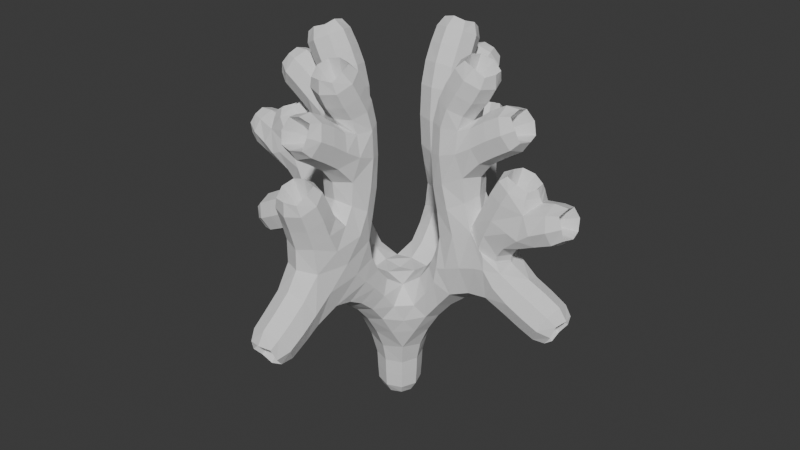 # Source: Coral_A.blend  (saved by Blender 4.5.90; exported with 4.5.12 LTS)
import bpy
from mathutils import Matrix  # noqa: F401  (used for matrix-valued properties, if any)

bpy.ops.wm.read_factory_settings(use_empty=True)
scene = bpy.context.scene
scene.name = 'Scene'

# ---- collections
col_collection = bpy.data.collections.new('Collection'); scene.collection.children.link(col_collection)

# ---- world
world_world = bpy.data.worlds.new('World'); scene.world = world_world
world_world.use_nodes = True; world_world.node_tree.nodes.clear()
_N = world_world.node_tree.nodes; _L = world_world.node_tree.links
n0 = _N.new('ShaderNodeOutputWorld'); n0.name = 'World Output'; n0.location = (200, 100)
n1 = _N.new('ShaderNodeBackground'); n1.name = 'Background'; n1.location = (-200, 100)
n1.inputs[0].default_value = (0.05088, 0.05088, 0.05088, 1.0)
_L.new(n1.outputs[0], n0.inputs[0])
n0.is_active_output = True
world_world.color = (0.05088, 0.05088, 0.05088)
world_world.sun_shadow_jitter_overblur = 0.0

# ---- meshes
me_cube_002 = bpy.data.meshes.new('Cube.002')
me_cube_002.from_pydata([(-0.125, -0.125, 0.08333), (-1.282, 0.0, 2.521), (0.0, -1.252, 2.504), (0.0, -0.7521, 3.504), (-0.7541, 0.0, 3.508), (0.0, -1.004, 3.252), (-1.008, 0.0, 3.254), (-1.508, 0.0, 1.746), (0.0, -1.523, 1.686), (-1.515, 0.0, 2.545), (-0.19, -0.8341, 3.322), (-0.1667, -0.5368, 3.339), (-0.1667, -0.9707, 3.604), (-0.1667, -0.6819, 3.744), (-0.6547, -0.19, 2.17), (-1.028, -0.2045, 2.351), (-0.5461, -0.1667, 2.684), (-0.9079, -0.19, 2.868), (-0.19, -0.6871, 2.18), (-0.19, -1.01, 2.463), (-0.1667, -0.5445, 2.684), (-0.19, -0.9022, 2.868), (-0.19, -1.404, 2.116), (-0.1667, -1.489, 2.578), (-0.1667, -1.193, 2.738), (-1.594, -0.2045, 2.712), (-1.212, -0.1667, 2.808), (-0.4784, -0.1687, 1.193), (-0.2227, -0.2227, 1.504), (-0.7885, -0.1891, 1.582), (-0.511, -0.1628, 1.792), (-0.1687, -0.4784, 1.193), (-0.1654, -0.7838, 1.517), (-0.1628, -0.5264, 1.784), (-0.1667, -0.1667, 0.3333), (-0.2151, -0.2151, 0.7415), (-0.8341, -0.19, 3.322), (-0.5368, -0.1667, 3.339), (-0.9707, -0.1667, 3.604), (-0.6819, -0.1667, 3.744), (-0.1667, -1.24, 3.17), (-0.1667, -1.103, 3.468), (-1.24, -0.1667, 3.17), (-1.103, -0.1667, 3.468), (-1.215, -0.19, 1.71), (-1.368, -0.19, 2.027), (-1.59, -0.1667, 1.518), (-1.732, -0.1667, 1.816), (-0.19, -1.165, 1.676), (-0.1667, -1.58, 1.46), (-0.1667, -1.747, 1.757), (-0.8597, -0.25, 2.278), (-1.39, -0.19, 2.296), (-1.04, -0.1667, 2.452), (-1.712, -0.1667, 2.414), (-1.3, -0.1667, 2.125), (-0.9851, -0.1667, 2.292), (-0.6171, -0.2299, 1.679), (-0.8375, 0.0, 1.482), (-0.4743, 0.0, 1.836), (-0.5812, 0.0, 2.206), (-0.5832, -0.1687, 1.969), (-0.7578, -0.2375, 1.881), (-1.0, -0.1716, 1.672), (-1.214, 0.0, 1.594), (-1.006, 0.0, 2.462), (-0.8412, -0.239, 2.266), (-1.201, -0.239, 2.165), (-1.323, -0.2376, 1.875), (-1.104, -0.2407, 2.008), (-1.427, 0.0, 2.028), (-0.2376, -1.187, 2.284), (-0.2376, -1.288, 1.891), (0.0, -1.193, 1.565), (-0.2376, -0.9198, 1.927), (-0.2376, -0.8646, 2.317), (0.0, -0.5879, 2.207), (0.0, -0.832, 1.467), (-0.169, -0.9503, 1.614), (-0.2256, -0.6551, 1.651), (-0.1687, -0.6229, 1.956), (0.0, -0.4782, 1.834), (0.0, -0.2766, 0.7025), (-0.2766, 0.0, 0.7025), (-0.1918, 0.0, 1.556), (0.0, -0.1918, 1.556), (0.0, -0.5113, 1.146), (-0.186, -0.354, 0.9799), (-0.354, -0.186, 0.9799), (-0.5113, 0.0, 1.146), (-0.3836, -0.2417, 1.325), (0.0, -0.4893, 2.657), (-0.2417, -0.3836, 1.325), (-0.2334, -0.6984, 2.761), (-0.2376, -0.8481, 3.108), (-0.4873, 0.0, 3.349), (-0.2334, -0.6721, 3.316), (-0.1667, -0.5198, 3.013), (0.0, -0.4873, 3.349), (-1.359, 0.0, 2.094), (-1.142, -0.2292, 2.209), (-0.9261, 0.0, 2.324), (-0.52, -0.1667, 3.013), (-0.4896, 0.0, 2.657), (-0.7028, -0.2334, 2.761), (-1.721, 0.0, 2.367), (-1.313, -0.1692, 2.101), (-1.454, -0.2407, 2.497), (-1.556, -0.1692, 2.346), (-0.6721, -0.2334, 3.316), (-0.8486, -0.2376, 3.108), (-1.68, -0.2348, 2.541), (-1.43, 0.0, 2.233), (-0.983, 0.0, 2.478), (-1.197, -0.2334, 2.381), (-1.123, -0.1667, 2.626), (-1.367, -0.2348, 2.757), (-1.025, -0.1705, 2.315), (-1.156, 0.0, 2.828), (-0.1524, 0.0, 0.06507), (0.0, -0.1524, 0.06507), (0.0, -1.025, 3.578), (-0.1692, -0.8723, 3.462), (0.0, -0.8779, 3.376), (-0.2292, -0.8263, 3.674), (-0.1667, -0.5978, 3.572), (0.0, -0.6278, 3.77), (-0.1595, -1.053, 3.753), (-0.1595, -0.7684, 3.894), (-0.6025, -0.1692, 2.433), (-0.9217, -0.173, 2.61), (-0.9813, 0.0, 2.84), (-0.1692, -0.602, 2.435), (0.0, -0.9727, 2.84), (-0.1717, -0.9015, 2.621), (0.0, -1.005, 2.548), (-0.1692, -1.425, 2.376), (0.0, -1.488, 2.134), (0.0, -1.544, 2.548), (-0.1692, -1.123, 2.574), (0.0, -1.138, 2.768), (-0.2292, -1.341, 2.658), (-0.1595, -1.555, 2.75), (-0.1595, -1.27, 2.894), (-1.582, -0.1634, 2.838), (-1.665, 0.0, 2.783), (-1.289, -0.1595, 2.943), (-0.6238, -0.1664, 1.381), (-0.3943, -0.1615, 1.624), (-0.1638, -0.6241, 1.375), (-0.1615, -0.3963, 1.623), (0.0, -0.2292, 0.3333), (-0.1595, -0.1595, 0.1772), (-0.2292, 0.0, 0.3333), (-0.172, -0.172, 0.5067), (-0.8723, -0.1692, 3.462), (-1.025, 0.0, 3.578), (-0.8779, 0.0, 3.376), (-0.6278, 0.0, 3.77), (-0.5978, -0.1667, 3.572), (-0.8263, -0.2292, 3.674), (-1.053, -0.1595, 3.753), (-0.7684, -0.1595, 3.894), (0.0, -1.265, 3.115), (-0.1692, -1.071, 3.052), (-0.2292, -1.171, 3.319), (-0.1692, -0.9616, 3.365), (0.0, -1.077, 3.524), (-0.1595, -1.394, 3.267), (-0.1595, -1.253, 3.552), (-1.072, -0.1692, 3.052), (-1.265, 0.0, 3.115), (-1.077, 0.0, 3.524), (-0.9616, -0.1692, 3.365), (-1.171, -0.2292, 3.319), (-1.394, -0.1595, 3.267), (-1.253, -0.1595, 3.552), (-1.417, -0.1692, 1.602), (-1.564, 0.0, 1.462), (-1.758, 0.0, 1.871), (-1.548, -0.1692, 1.903), (-1.661, -0.2292, 1.667), (-1.751, -0.1595, 1.446), (-1.893, -0.1595, 1.731), (0.0, -1.549, 1.404), (-0.1692, -1.404, 1.565), (-0.2292, -1.664, 1.609), (-0.1692, -1.573, 1.896), (0.0, -1.779, 1.813), (-0.1595, -1.741, 1.37), (-0.1595, -1.904, 1.645), (-1.312, -0.1692, 2.184), (-0.9894, -0.1667, 2.337), (-1.879, -0.1595, 2.482), (-1.802, -0.1634, 2.76), (0.0, -0.235, 0.505), (-0.6502, -0.233, 1.848), (-0.2195, 0.0, 0.1754), (0.0, -0.2195, 0.1754), (-0.2222, -0.5127, 1.497), (0.0, -0.354, 1.67), (0.0, -0.6652, 1.33), (-1.214, -0.2455, 2.028), (-0.5088, -0.2229, 1.501), (-0.3535, 0.0, 1.67), (-0.6657, 0.0, 1.333), (-1.433, -0.2205, 2.89), (-1.236, 0.0, 2.965), (-1.639, 0.0, 2.825), (-0.2195, -1.413, 2.824), (0.0, -1.217, 2.923), (0.0, -1.609, 2.724), (-0.2304, -1.271, 2.473), (0.0, -1.072, 2.614), (0.0, -1.483, 2.345), (-0.231, -0.7524, 2.526), (0.0, -0.9531, 2.655), (0.0, -0.5439, 2.407), (-0.9755, 0.0, 2.644), (-0.7612, -0.2314, 2.519), (-0.5436, 0.0, 2.406), (0.0, -0.7159, 3.923), (-0.2195, -0.9114, 3.825), (0.0, -1.107, 3.728), (0.0, -0.5468, 3.593), (-0.2298, -0.7342, 3.515), (0.0, -0.9234, 3.446), (-1.564, -0.2342, 2.45), (-0.9735, 0.0, 2.359), (-1.168, -0.2308, 2.205), (0.0, -0.3778, 0.9276), (-1.367, 0.0, 2.066), (0.0, 0.0, 0.02675), (0.0, -0.4675, 3.003), (0.0, -0.5611, 2.015), (0.0, -1.007, 1.549), (0.0, 0.0, 1.528), (-0.4675, 0.0, 3.003), (-0.93, -0.2389, 1.948), (-0.2456, -1.062, 2.098), (-0.6661, -0.2374, 3.045), (-0.2374, -0.6656, 3.045), (-0.3778, 0.0, 0.9276), (-1.276, -0.2377, 2.566), (-1.067, 0.0, 2.648), (-0.23, -0.7871, 1.786), (-1.025, 0.0, 1.572), (-0.5516, 0.0, 2.018), (-1.557, 0.0, 2.302), (-0.2983, -0.2983, 1.135), (-0.235, 0.0, 0.505), (-0.9234, 0.0, 3.446), (-0.5468, 0.0, 3.593), (-0.7342, -0.2298, 3.515), (-1.107, 0.0, 3.728), (-0.7159, 0.0, 3.923), (-0.9114, -0.2195, 3.825), (0.0, -1.097, 2.997), (-0.2304, -1.013, 3.209), (0.0, -0.9463, 3.422), (0.0, -1.422, 3.214), (-0.2195, -1.325, 3.411), (0.0, -1.228, 3.607), (-1.098, 0.0, 2.997), (-0.9463, 0.0, 3.422), (-1.014, -0.2304, 3.209), (-1.422, 0.0, 3.214), (-1.228, 0.0, 3.607), (-1.325, -0.2195, 3.411), (-1.394, 0.0, 1.542), (-1.574, 0.0, 1.954), (-1.485, -0.2304, 1.755), (-1.726, 0.0, 1.391), (-1.921, 0.0, 1.784), (-1.824, -0.2195, 1.588), (0.0, -1.378, 1.501), (-0.2304, -1.487, 1.732), (0.0, -1.608, 1.954), (0.0, -1.712, 1.317), (-0.2195, -1.824, 1.506), (0.0, -1.937, 1.696), (-1.371, 0.0, 2.153), (-0.9297, 0.0, 2.365), (-1.15, -0.2298, 2.261), (-1.895, 0.0, 2.431), (-1.795, 0.0, 2.815), (-1.844, -0.2205, 2.62), (-1.611, 0.0, 2.902), (-1.58, -0.125, 2.903), (-1.357, -0.125, 2.998), (-1.339, 0.0, 3.021), (-1.475, -0.1524, 2.961), (-1.07, -0.125, 3.861), (-0.9675, -0.1524, 3.935), (-0.8465, -0.125, 3.973), (-0.8312, 0.0, 4.003), (-1.104, 0.0, 3.867), (-1.473, -0.125, 3.347), (-1.435, -0.1524, 3.467), (-1.361, -0.125, 3.57), (-1.367, 0.0, 3.604), (-1.503, 0.0, 3.331), (-1.861, -0.125, 1.43), (-1.935, -0.1524, 1.533), (-1.973, -0.125, 1.653), (-2.003, 0.0, 1.669), (-1.867, 0.0, 1.396), (-1.981, -0.125, 2.549), (-1.972, -0.1524, 2.671), (-1.921, -0.125, 2.775), (-1.936, 0.0, 2.81), (-2.009, 0.0, 2.531), (-0.125, -1.07, 3.861), (0.0, -1.104, 3.867), (-0.125, -0.8465, 3.973), (-0.1524, -0.9675, 3.935), (0.0, -0.8312, 4.003), (0.0, -1.331, 3.003), (-0.125, -1.347, 2.973), (-0.125, -1.57, 2.861), (0.0, -1.604, 2.867), (-0.1524, -1.467, 2.935), (0.0, -1.367, 3.604), (-0.125, -1.361, 3.57), (-0.1524, -1.435, 3.467), (-0.125, -1.473, 3.347), (0.0, -1.503, 3.331), (0.0, -2.013, 1.57), (-0.125, -1.981, 1.557), (-0.1524, -1.935, 1.439), (-0.125, -1.852, 1.343), (0.0, -1.857, 1.308), (0.125, -0.125, 0.08333), (1.282, 0.0, 2.521), (0.7541, 0.0, 3.508), (1.008, 0.0, 3.254), (1.508, 0.0, 1.746), (1.515, 0.0, 2.545), (0.19, -0.8341, 3.322), (0.1667, -0.5368, 3.339), (0.1667, -0.9707, 3.604), (0.1667, -0.6819, 3.744), (0.6547, -0.19, 2.17), (1.028, -0.2045, 2.351), (0.5461, -0.1667, 2.684), (0.9079, -0.19, 2.868), (0.19, -0.6871, 2.18), (0.19, -1.01, 2.463), (0.1667, -0.5445, 2.684), (0.19, -0.9022, 2.868), (0.19, -1.404, 2.116), (0.1667, -1.489, 2.578), (0.1667, -1.193, 2.738), (1.594, -0.2045, 2.712), (1.212, -0.1667, 2.808), (0.4784, -0.1687, 1.193), (0.2227, -0.2227, 1.504), (0.7885, -0.1891, 1.582), (0.511, -0.1628, 1.792), (0.1687, -0.4784, 1.193), (0.1654, -0.7838, 1.517), (0.1628, -0.5264, 1.784), (0.1667, -0.1667, 0.3333), (0.2151, -0.2151, 0.7415), (0.8341, -0.19, 3.322), (0.5368, -0.1667, 3.339), (0.9707, -0.1667, 3.604), (0.6819, -0.1667, 3.744), (0.1667, -1.24, 3.17), (0.1667, -1.103, 3.468), (1.24, -0.1667, 3.17), (1.103, -0.1667, 3.468), (1.215, -0.19, 1.71), (1.368, -0.19, 2.027), (1.59, -0.1667, 1.518), (1.732, -0.1667, 1.816), (0.19, -1.165, 1.676), (0.1667, -1.58, 1.46), (0.1667, -1.747, 1.757), (0.8597, -0.25, 2.278), (1.39, -0.19, 2.296), (1.04, -0.1667, 2.452), (1.712, -0.1667, 2.414), (1.3, -0.1667, 2.125), (0.9851, -0.1667, 2.292), (0.6171, -0.2299, 1.679), (0.8375, 0.0, 1.482), (0.4743, 0.0, 1.836), (0.5812, 0.0, 2.206), (0.5832, -0.1687, 1.969), (0.7578, -0.2375, 1.881), (1.0, -0.1716, 1.672), (1.214, 0.0, 1.594), (1.006, 0.0, 2.462), (0.8412, -0.239, 2.266), (1.201, -0.239, 2.165), (1.323, -0.2376, 1.875), (1.104, -0.2407, 2.008), (1.427, 0.0, 2.028), (0.2376, -1.187, 2.284), (0.2376, -1.288, 1.891), (0.2376, -0.9198, 1.927), (0.2376, -0.8646, 2.317), (0.169, -0.9503, 1.614), (0.2256, -0.6551, 1.651), (0.1687, -0.6229, 1.956), (0.2766, 0.0, 0.7025), (0.1918, 0.0, 1.556), (0.186, -0.354, 0.9799), (0.354, -0.186, 0.9799), (0.5113, 0.0, 1.146), (0.3836, -0.2417, 1.325), (0.2417, -0.3836, 1.325), (0.2334, -0.6984, 2.761), (0.2376, -0.8481, 3.108), (0.4873, 0.0, 3.349), (0.2334, -0.6721, 3.316), (0.1667, -0.5198, 3.013), (1.359, 0.0, 2.094), (1.142, -0.2292, 2.209), (0.9261, 0.0, 2.324), (0.52, -0.1667, 3.013), (0.4896, 0.0, 2.657), (0.7028, -0.2334, 2.761), (1.721, 0.0, 2.367), (1.313, -0.1692, 2.101), (1.454, -0.2407, 2.497), (1.556, -0.1692, 2.346), (0.6721, -0.2334, 3.316), (0.8486, -0.2376, 3.108), (1.68, -0.2348, 2.541), (1.43, 0.0, 2.233), (0.983, 0.0, 2.478), (1.197, -0.2334, 2.381), (1.123, -0.1667, 2.626), (1.367, -0.2348, 2.757), (1.025, -0.1705, 2.315), (1.156, 0.0, 2.828), (0.1524, 0.0, 0.06507), (0.1692, -0.8723, 3.462), (0.2292, -0.8263, 3.674), (0.1667, -0.5978, 3.572), (0.1595, -1.053, 3.753), (0.1595, -0.7684, 3.894), (0.6025, -0.1692, 2.433), (0.9217, -0.173, 2.61), (0.9813, 0.0, 2.84), (0.1692, -0.602, 2.435), (0.1717, -0.9015, 2.621), (0.1692, -1.425, 2.376), (0.1692, -1.123, 2.574), (0.2292, -1.341, 2.658), (0.1595, -1.555, 2.75), (0.1595, -1.27, 2.894), (1.582, -0.1634, 2.838), (1.665, 0.0, 2.783), (1.289, -0.1595, 2.943), (0.6238, -0.1664, 1.381), (0.3943, -0.1615, 1.624), (0.1638, -0.6241, 1.375), (0.1615, -0.3963, 1.623), (0.1595, -0.1595, 0.1772), (0.2292, 0.0, 0.3333), (0.172, -0.172, 0.5067), (0.8723, -0.1692, 3.462), (1.025, 0.0, 3.578), (0.8779, 0.0, 3.376), (0.6278, 0.0, 3.77), (0.5978, -0.1667, 3.572), (0.8263, -0.2292, 3.674), (1.053, -0.1595, 3.753), (0.7684, -0.1595, 3.894), (0.1692, -1.071, 3.052), (0.2292, -1.171, 3.319), (0.1692, -0.9616, 3.365), (0.1595, -1.394, 3.267), (0.1595, -1.253, 3.552), (1.072, -0.1692, 3.052), (1.265, 0.0, 3.115), (1.077, 0.0, 3.524), (0.9616, -0.1692, 3.365), (1.171, -0.2292, 3.319), (1.394, -0.1595, 3.267), (1.253, -0.1595, 3.552), (1.417, -0.1692, 1.602), (1.564, 0.0, 1.462), (1.758, 0.0, 1.871), (1.548, -0.1692, 1.903), (1.661, -0.2292, 1.667), (1.751, -0.1595, 1.446), (1.893, -0.1595, 1.731), (0.1692, -1.404, 1.565), (0.2292, -1.664, 1.609), (0.1692, -1.573, 1.896), (0.1595, -1.741, 1.37), (0.1595, -1.904, 1.645), (1.312, -0.1692, 2.184), (0.9894, -0.1667, 2.337), (1.879, -0.1595, 2.482), (1.802, -0.1634, 2.76), (0.6502, -0.233, 1.848), (0.2195, 0.0, 0.1754), (0.2222, -0.5127, 1.497), (1.214, -0.2455, 2.028), (0.5088, -0.2229, 1.501), (0.3535, 0.0, 1.67), (0.6657, 0.0, 1.333), (1.433, -0.2205, 2.89), (1.236, 0.0, 2.965), (1.639, 0.0, 2.825), (0.2195, -1.413, 2.824), (0.2304, -1.271, 2.473), (0.231, -0.7524, 2.526), (0.9755, 0.0, 2.644), (0.7612, -0.2314, 2.519), (0.5436, 0.0, 2.406), (0.2195, -0.9114, 3.825), (0.2298, -0.7342, 3.515), (1.564, -0.2342, 2.45), (0.9735, 0.0, 2.359), (1.168, -0.2308, 2.205), (1.367, 0.0, 2.066), (0.4675, 0.0, 3.003), (0.93, -0.2389, 1.948), (0.2456, -1.062, 2.098), (0.6661, -0.2374, 3.045), (0.2374, -0.6656, 3.045), (0.3778, 0.0, 0.9276), (1.276, -0.2377, 2.566), (1.067, 0.0, 2.648), (0.23, -0.7871, 1.786), (1.025, 0.0, 1.572), (0.5516, 0.0, 2.018), (1.557, 0.0, 2.302), (0.2983, -0.2983, 1.135), (0.235, 0.0, 0.505), (0.9234, 0.0, 3.446), (0.5468, 0.0, 3.593), (0.7342, -0.2298, 3.515), (1.107, 0.0, 3.728), (0.7159, 0.0, 3.923), (0.9114, -0.2195, 3.825), (0.2304, -1.013, 3.209), (0.2195, -1.325, 3.411), (1.098, 0.0, 2.997), (0.9463, 0.0, 3.422), (1.014, -0.2304, 3.209), (1.422, 0.0, 3.214), (1.228, 0.0, 3.607), (1.325, -0.2195, 3.411), (1.394, 0.0, 1.542), (1.574, 0.0, 1.954), (1.485, -0.2304, 1.755), (1.726, 0.0, 1.391), (1.921, 0.0, 1.784), (1.824, -0.2195, 1.588), (0.2304, -1.487, 1.732), (0.2195, -1.824, 1.506), (1.371, 0.0, 2.153), (0.9297, 0.0, 2.365), (1.15, -0.2298, 2.261), (1.895, 0.0, 2.431), (1.795, 0.0, 2.815), (1.844, -0.2205, 2.62), (1.611, 0.0, 2.902), (1.58, -0.125, 2.903), (1.357, -0.125, 2.998), (1.339, 0.0, 3.021), (1.475, -0.1524, 2.961), (1.07, -0.125, 3.861), (0.9675, -0.1524, 3.935), (0.8465, -0.125, 3.973), (0.8312, 0.0, 4.003), (1.104, 0.0, 3.867), (1.473, -0.125, 3.347), (1.435, -0.1524, 3.467), (1.361, -0.125, 3.57), (1.367, 0.0, 3.604), (1.503, 0.0, 3.331), (1.861, -0.125, 1.43), (1.935, -0.1524, 1.533), (1.973, -0.125, 1.653), (2.003, 0.0, 1.669), (1.867, 0.0, 1.396), (1.981, -0.125, 2.549), (1.972, -0.1524, 2.671), (1.921, -0.125, 2.775), (1.936, 0.0, 2.81), (2.009, 0.0, 2.531), (0.125, -1.07, 3.861), (0.125, -0.8465, 3.973), (0.1524, -0.9675, 3.935), (0.125, -1.347, 2.973), (0.125, -1.57, 2.861), (0.1524, -1.467, 2.935), (0.125, -1.361, 3.57), (0.1524, -1.435, 3.467), (0.125, -1.473, 3.347), (0.125, -1.981, 1.557), (0.1524, -1.935, 1.439), (0.125, -1.852, 1.343), (-0.125, 0.125, 0.08333), (0.0, 1.252, 2.504), (0.0, 0.7521, 3.504), (0.0, 1.004, 3.252), (0.0, 1.523, 1.686), (-0.19, 0.8341, 3.322), (-0.1667, 0.5368, 3.339), (-0.1667, 0.9707, 3.604), (-0.1667, 0.6819, 3.744), (-0.6547, 0.19, 2.17), (-1.028, 0.2045, 2.351), (-0.5461, 0.1667, 2.684), (-0.9079, 0.19, 2.868), (-0.19, 0.6871, 2.18), (-0.19, 1.01, 2.463), (-0.1667, 0.5445, 2.684), (-0.19, 0.9022, 2.868), (-0.19, 1.404, 2.116), (-0.1667, 1.489, 2.578), (-0.1667, 1.193, 2.738), (-1.594, 0.2045, 2.712), (-1.212, 0.1667, 2.808), (-0.4784, 0.1687, 1.193), (-0.2227, 0.2227, 1.504), (-0.7885, 0.1891, 1.582), (-0.511, 0.1628, 1.792), (-0.1687, 0.4784, 1.193), (-0.1654, 0.7838, 1.517), (-0.1628, 0.5264, 1.784), (-0.1667, 0.1667, 0.3333), (-0.2151, 0.2151, 0.7415), (-0.8341, 0.19, 3.322), (-0.5368, 0.1667, 3.339), (-0.9707, 0.1667, 3.604), (-0.6819, 0.1667, 3.744), (-0.1667, 1.24, 3.17), (-0.1667, 1.103, 3.468), (-1.24, 0.1667, 3.17), (-1.103, 0.1667, 3.468), (-1.215, 0.19, 1.71), (-1.368, 0.19, 2.027), (-1.59, 0.1667, 1.518), (-1.732, 0.1667, 1.816), (-0.19, 1.165, 1.676), (-0.1667, 1.58, 1.46), (-0.1667, 1.747, 1.757), (-0.8597, 0.25, 2.278), (-1.39, 0.19, 2.296), (-1.04, 0.1667, 2.452), (-1.712, 0.1667, 2.414), (-1.3, 0.1667, 2.125), (-0.9851, 0.1667, 2.292), (-0.6171, 0.2299, 1.679), (-0.5832, 0.1687, 1.969), (-0.7578, 0.2375, 1.881), (-1.0, 0.1716, 1.672), (-0.8412, 0.239, 2.266), (-1.201, 0.239, 2.165), (-1.323, 0.2376, 1.875), (-1.104, 0.2407, 2.008), (-0.2376, 1.187, 2.284), (-0.2376, 1.288, 1.891), (0.0, 1.193, 1.565), (-0.2376, 0.9198, 1.927), (-0.2376, 0.8646, 2.317), (0.0, 0.5879, 2.207), (0.0, 0.832, 1.467), (-0.169, 0.9503, 1.614), (-0.2256, 0.6551, 1.651), (-0.1687, 0.6229, 1.956), (0.0, 0.4782, 1.834), (0.0, 0.2766, 0.7025), (0.0, 0.1918, 1.556), (0.0, 0.5113, 1.146), (-0.186, 0.354, 0.9799), (-0.354, 0.186, 0.9799), (-0.3836, 0.2417, 1.325), (0.0, 0.4893, 2.657), (-0.2417, 0.3836, 1.325), (-0.2334, 0.6984, 2.761), (-0.2376, 0.8481, 3.108), (-0.2334, 0.6721, 3.316), (-0.1667, 0.5198, 3.013), (0.0, 0.4873, 3.349), (-1.142, 0.2292, 2.209), (-0.52, 0.1667, 3.013), (-0.7028, 0.2334, 2.761), (-1.313, 0.1692, 2.101), (-1.454, 0.2407, 2.497), (-1.556, 0.1692, 2.346), (-0.6721, 0.2334, 3.316), (-0.8486, 0.2376, 3.108), (-1.68, 0.2348, 2.541), (-1.197, 0.2334, 2.381), (-1.123, 0.1667, 2.626), (-1.367, 0.2348, 2.757), (-1.025, 0.1705, 2.315), (0.0, 0.1524, 0.06507), (0.0, 1.025, 3.578), (-0.1692, 0.8723, 3.462), (0.0, 0.8779, 3.376), (-0.2292, 0.8263, 3.674), (-0.1667, 0.5978, 3.572), (0.0, 0.6278, 3.77), (-0.1595, 1.053, 3.753), (-0.1595, 0.7684, 3.894), (-0.6025, 0.1692, 2.433), (-0.9217, 0.173, 2.61), (-0.1692, 0.602, 2.435), (0.0, 0.9727, 2.84), (-0.1717, 0.9015, 2.621), (0.0, 1.005, 2.548), (-0.1692, 1.425, 2.376), (0.0, 1.488, 2.134), (0.0, 1.544, 2.548), (-0.1692, 1.123, 2.574), (0.0, 1.138, 2.768), (-0.2292, 1.341, 2.658), (-0.1595, 1.555, 2.75), (-0.1595, 1.27, 2.894), (-1.582, 0.1634, 2.838), (-1.289, 0.1595, 2.943), (-0.6238, 0.1664, 1.381), (-0.3943, 0.1615, 1.624), (-0.1638, 0.6241, 1.375), (-0.1615, 0.3963, 1.623), (0.0, 0.2292, 0.3333), (-0.1595, 0.1595, 0.1772), (-0.172, 0.172, 0.5067), (-0.8723, 0.1692, 3.462), (-0.5978, 0.1667, 3.572), (-0.8263, 0.2292, 3.674), (-1.053, 0.1595, 3.753), (-0.7684, 0.1595, 3.894), (0.0, 1.265, 3.115), (-0.1692, 1.071, 3.052), (-0.2292, 1.171, 3.319), (-0.1692, 0.9616, 3.365), (0.0, 1.077, 3.524), (-0.1595, 1.394, 3.267), (-0.1595, 1.253, 3.552), (-1.072, 0.1692, 3.052), (-0.9616, 0.1692, 3.365), (-1.171, 0.2292, 3.319), (-1.394, 0.1595, 3.267), (-1.253, 0.1595, 3.552), (-1.417, 0.1692, 1.602), (-1.548, 0.1692, 1.903), (-1.661, 0.2292, 1.667), (-1.751, 0.1595, 1.446), (-1.893, 0.1595, 1.731), (0.0, 1.549, 1.404), (-0.1692, 1.404, 1.565), (-0.2292, 1.664, 1.609), (-0.1692, 1.573, 1.896), (0.0, 1.779, 1.813), (-0.1595, 1.741, 1.37), (-0.1595, 1.904, 1.645), (-1.312, 0.1692, 2.184), (-0.9894, 0.1667, 2.337), (-1.879, 0.1595, 2.482), (-1.802, 0.1634, 2.76), (0.0, 0.235, 0.505), (-0.6502, 0.233, 1.848), (0.0, 0.2195, 0.1754), (-0.2222, 0.5127, 1.497), (0.0, 0.354, 1.67), (0.0, 0.6652, 1.33), (-1.214, 0.2455, 2.028), (-0.5088, 0.2229, 1.501), (-1.433, 0.2205, 2.89), (-0.2195, 1.413, 2.824), (0.0, 1.217, 2.923), (0.0, 1.609, 2.724), (-0.2304, 1.271, 2.473), (0.0, 1.072, 2.614), (0.0, 1.483, 2.345), (-0.231, 0.7524, 2.526), (0.0, 0.9531, 2.655), (0.0, 0.5439, 2.407), (-0.7612, 0.2314, 2.519), (0.0, 0.7159, 3.923), (-0.2195, 0.9114, 3.825), (0.0, 1.107, 3.728), (0.0, 0.5468, 3.593), (-0.2298, 0.7342, 3.515), (0.0, 0.9234, 3.446), (-1.564, 0.2342, 2.45), (-1.168, 0.2308, 2.205), (0.0, 0.3778, 0.9276), (0.0, 0.4675, 3.003), (0.0, 0.5611, 2.015), (0.0, 1.007, 1.549), (-0.93, 0.2389, 1.948), (-0.2456, 1.062, 2.098), (-0.6661, 0.2374, 3.045), (-0.2374, 0.6656, 3.045), (-1.276, 0.2377, 2.566), (-0.23, 0.7871, 1.786), (-0.2983, 0.2983, 1.135), (-0.7342, 0.2298, 3.515), (-0.9114, 0.2195, 3.825), (0.0, 1.097, 2.997), (-0.2304, 1.013, 3.209), (0.0, 0.9463, 3.422), (0.0, 1.422, 3.214), (-0.2195, 1.325, 3.411), (0.0, 1.228, 3.607), (-1.014, 0.2304, 3.209), (-1.325, 0.2195, 3.411), (-1.485, 0.2304, 1.755), (-1.824, 0.2195, 1.588), (0.0, 1.378, 1.501), (-0.2304, 1.487, 1.732), (0.0, 1.608, 1.954), (0.0, 1.712, 1.317), (-0.2195, 1.824, 1.506), (0.0, 1.937, 1.696), (-1.15, 0.2298, 2.261), (-1.844, 0.2205, 2.62), (-1.58, 0.125, 2.903), (-1.357, 0.125, 2.998), (-1.475, 0.1524, 2.961), (-1.07, 0.125, 3.861), (-0.9675, 0.1524, 3.935), (-0.8465, 0.125, 3.973), (-1.473, 0.125, 3.347), (-1.435, 0.1524, 3.467), (-1.361, 0.125, 3.57), (-1.861, 0.125, 1.43), (-1.935, 0.1524, 1.533), (-1.973, 0.125, 1.653), (-1.981, 0.125, 2.549), (-1.972, 0.1524, 2.671), (-1.921, 0.125, 2.775), (-0.125, 1.07, 3.861), (0.0, 1.104, 3.867), (-0.125, 0.8465, 3.973), (-0.1524, 0.9675, 3.935), (0.0, 0.8312, 4.003), (0.0, 1.331, 3.003), (-0.125, 1.347, 2.973), (-0.125, 1.57, 2.861), (0.0, 1.604, 2.867), (-0.1524, 1.467, 2.935), (0.0, 1.367, 3.604), (-0.125, 1.361, 3.57), (-0.1524, 1.435, 3.467), (-0.125, 1.473, 3.347), (0.0, 1.503, 3.331), (0.0, 2.013, 1.57), (-0.125, 1.981, 1.557), (-0.1524, 1.935, 1.439), (-0.125, 1.852, 1.343), (0.0, 1.857, 1.308), (0.125, 0.125, 0.08333), (0.19, 0.8341, 3.322), (0.1667, 0.5368, 3.339), (0.1667, 0.9707, 3.604), (0.1667, 0.6819, 3.744), (0.6547, 0.19, 2.17), (1.028, 0.2045, 2.351), (0.5461, 0.1667, 2.684), (0.9079, 0.19, 2.868), (0.19, 0.6871, 2.18), (0.19, 1.01, 2.463), (0.1667, 0.5445, 2.684), (0.19, 0.9022, 2.868), (0.19, 1.404, 2.116), (0.1667, 1.489, 2.578), (0.1667, 1.193, 2.738), (1.594, 0.2045, 2.712), (1.212, 0.1667, 2.808), (0.4784, 0.1687, 1.193), (0.2227, 0.2227, 1.504), (0.7885, 0.1891, 1.582), (0.511, 0.1628, 1.792), (0.1687, 0.4784, 1.193), (0.1654, 0.7838, 1.517), (0.1628, 0.5264, 1.784), (0.1667, 0.1667, 0.3333), (0.2151, 0.2151, 0.7415), (0.8341, 0.19, 3.322), (0.5368, 0.1667, 3.339), (0.9707, 0.1667, 3.604), (0.6819, 0.1667, 3.744), (0.1667, 1.24, 3.17), (0.1667, 1.103, 3.468), (1.24, 0.1667, 3.17), (1.103, 0.1667, 3.468), (1.215, 0.19, 1.71), (1.368, 0.19, 2.027), (1.59, 0.1667, 1.518), (1.732, 0.1667, 1.816), (0.19, 1.165, 1.676), (0.1667, 1.58, 1.46), (0.1667, 1.747, 1.757), (0.8597, 0.25, 2.278), (1.39, 0.19, 2.296), (1.04, 0.1667, 2.452), (1.712, 0.1667, 2.414), (1.3, 0.1667, 2.125), (0.9851, 0.1667, 2.292), (0.6171, 0.2299, 1.679), (0.5832, 0.1687, 1.969), (0.7578, 0.2375, 1.881), (1.0, 0.1716, 1.672), (0.8412, 0.239, 2.266), (1.201, 0.239, 2.165), (1.323, 0.2376, 1.875), (1.104, 0.2407, 2.008), (0.2376, 1.187, 2.284), (0.2376, 1.288, 1.891), (0.2376, 0.9198, 1.927), (0.2376, 0.8646, 2.317), (0.169, 0.9503, 1.614), (0.2256, 0.6551, 1.651), (0.1687, 0.6229, 1.956), (0.186, 0.354, 0.9799), (0.354, 0.186, 0.9799), (0.3836, 0.2417, 1.325), (0.2417, 0.3836, 1.325), (0.2334, 0.6984, 2.761), (0.2376, 0.8481, 3.108), (0.2334, 0.6721, 3.316), (0.1667, 0.5198, 3.013), (1.142, 0.2292, 2.209), (0.52, 0.1667, 3.013), (0.7028, 0.2334, 2.761), (1.313, 0.1692, 2.101), (1.454, 0.2407, 2.497), (1.556, 0.1692, 2.346), (0.6721, 0.2334, 3.316), (0.8486, 0.2376, 3.108), (1.68, 0.2348, 2.541), (1.197, 0.2334, 2.381), (1.123, 0.1667, 2.626), (1.367, 0.2348, 2.757), (1.025, 0.1705, 2.315), (0.1692, 0.8723, 3.462), (0.2292, 0.8263, 3.674), (0.1667, 0.5978, 3.572), (0.1595, 1.053, 3.753), (0.1595, 0.7684, 3.894), (0.6025, 0.1692, 2.433), (0.9217, 0.173, 2.61), (0.1692, 0.602, 2.435), (0.1717, 0.9015, 2.621), (0.1692, 1.425, 2.376), (0.1692, 1.123, 2.574), (0.2292, 1.341, 2.658), (0.1595, 1.555, 2.75), (0.1595, 1.27, 2.894), (1.582, 0.1634, 2.838), (1.289, 0.1595, 2.943), (0.6238, 0.1664, 1.381), (0.3943, 0.1615, 1.624), (0.1638, 0.6241, 1.375), (0.1615, 0.3963, 1.623), (0.1595, 0.1595, 0.1772), (0.172, 0.172, 0.5067), (0.8723, 0.1692, 3.462), (0.5978, 0.1667, 3.572), (0.8263, 0.2292, 3.674), (1.053, 0.1595, 3.753), (0.7684, 0.1595, 3.894), (0.1692, 1.071, 3.052), (0.2292, 1.171, 3.319), (0.1692, 0.9616, 3.365), (0.1595, 1.394, 3.267), (0.1595, 1.253, 3.552), (1.072, 0.1692, 3.052), (0.9616, 0.1692, 3.365), (1.171, 0.2292, 3.319), (1.394, 0.1595, 3.267), (1.253, 0.1595, 3.552), (1.417, 0.1692, 1.602), (1.548, 0.1692, 1.903), (1.661, 0.2292, 1.667), (1.751, 0.1595, 1.446), (1.893, 0.1595, 1.731), (0.1692, 1.404, 1.565), (0.2292, 1.664, 1.609), (0.1692, 1.573, 1.896), (0.1595, 1.741, 1.37), (0.1595, 1.904, 1.645), (1.312, 0.1692, 2.184), (0.9894, 0.1667, 2.337), (1.879, 0.1595, 2.482), (1.802, 0.1634, 2.76), (0.6502, 0.233, 1.848), (0.2222, 0.5127, 1.497), (1.214, 0.2455, 2.028), (0.5088, 0.2229, 1.501), (1.433, 0.2205, 2.89), (0.2195, 1.413, 2.824), (0.2304, 1.271, 2.473), (0.231, 0.7524, 2.526), (0.7612, 0.2314, 2.519), (0.2195, 0.9114, 3.825), (0.2298, 0.7342, 3.515), (1.564, 0.2342, 2.45), (1.168, 0.2308, 2.205), (0.93, 0.2389, 1.948), (0.2456, 1.062, 2.098), (0.6661, 0.2374, 3.045), (0.2374, 0.6656, 3.045), (1.276, 0.2377, 2.566), (0.23, 0.7871, 1.786), (0.2983, 0.2983, 1.135), (0.7342, 0.2298, 3.515), (0.9114, 0.2195, 3.825), (0.2304, 1.013, 3.209), (0.2195, 1.325, 3.411), (1.014, 0.2304, 3.209), (1.325, 0.2195, 3.411), (1.485, 0.2304, 1.755), (1.824, 0.2195, 1.588), (0.2304, 1.487, 1.732), (0.2195, 1.824, 1.506), (1.15, 0.2298, 2.261), (1.844, 0.2205, 2.62), (1.58, 0.125, 2.903), (1.357, 0.125, 2.998), (1.475, 0.1524, 2.961), (1.07, 0.125, 3.861), (0.9675, 0.1524, 3.935), (0.8465, 0.125, 3.973), (1.473, 0.125, 3.347), (1.435, 0.1524, 3.467), (1.361, 0.125, 3.57), (1.861, 0.125, 1.43), (1.935, 0.1524, 1.533), (1.973, 0.125, 1.653), (1.981, 0.125, 2.549), (1.972, 0.1524, 2.671), (1.921, 0.125, 2.775), (0.125, 1.07, 3.861), (0.125, 0.8465, 3.973), (0.1524, 0.9675, 3.935), (0.125, 1.347, 2.973), (0.125, 1.57, 2.861), (0.1524, 1.467, 2.935), (0.125, 1.361, 3.57), (0.1524, 1.435, 3.467), (0.125, 1.473, 3.347), (0.125, 1.981, 1.557), (0.1524, 1.935, 1.439), (0.125, 1.852, 1.343)], [], [(82, 35, 154, 195), (195, 154, 34, 151), (14, 62, 196, 61), (29, 57, 196, 62), (30, 61, 196, 57), (34, 153, 197, 152), (152, 197, 119, 0), (151, 34, 152, 198), (198, 152, 0, 120), (28, 92, 199, 150), (92, 31, 149, 199), (199, 149, 32, 79), (150, 199, 79, 33), (85, 28, 150, 200), (200, 150, 33, 81), (31, 86, 201, 149), (149, 201, 77, 32), (15, 67, 202, 69), (45, 68, 202, 67), (44, 69, 202, 68), (30, 57, 203, 148), (57, 29, 147, 203), (203, 147, 27, 90), (148, 203, 90, 28), (59, 30, 148, 204), (204, 148, 28, 84), (29, 58, 205, 147), (147, 205, 89, 27), (289, 291, 206, 146), (291, 288, 144, 206), (206, 144, 25, 116), (146, 206, 116, 26), (290, 289, 146, 207), (207, 146, 26, 118), (288, 287, 208, 144), (144, 208, 145, 25), (24, 141, 209, 143), (141, 23, 142, 209), (209, 142, 319, 321), (143, 209, 321, 318), (140, 24, 143, 210), (210, 143, 318, 317), (23, 138, 211, 142), (142, 211, 320, 319), (19, 71, 212, 139), (71, 22, 136, 212), (212, 136, 23, 141), (139, 212, 141, 24), (135, 19, 139, 213), (213, 139, 24, 140), (22, 137, 214, 136), (136, 214, 138, 23), (21, 93, 215, 134), (93, 20, 132, 215), (215, 132, 18, 75), (134, 215, 75, 19), (133, 21, 134, 216), (216, 134, 19, 135), (20, 91, 217, 132), (132, 217, 76, 18), (17, 131, 218, 130), (130, 218, 65, 15), (16, 104, 219, 129), (104, 17, 130, 219), (219, 130, 15, 66), (129, 219, 66, 14), (103, 16, 129, 220), (220, 129, 14, 60), (314, 316, 221, 128), (128, 221, 126, 13), (312, 315, 222, 127), (315, 314, 128, 222), (222, 128, 13, 124), (127, 222, 124, 12), (313, 312, 127, 223), (223, 127, 12, 121), (13, 126, 224, 125), (125, 224, 98, 11), (12, 124, 225, 122), (124, 13, 125, 225), (225, 125, 11, 96), (122, 225, 96, 10), (121, 12, 122, 226), (226, 122, 10, 123), (25, 111, 227, 107), (54, 108, 227, 111), (52, 107, 227, 108), (228, 101, 56, 117), (65, 228, 117, 15), (15, 117, 229, 67), (117, 56, 100, 229), (229, 100, 55, 106), (67, 229, 106, 45), (86, 31, 87, 230), (230, 87, 35, 82), (45, 106, 231, 70), (106, 55, 99, 231), (120, 0, 119, 232), (20, 97, 233, 91), (97, 11, 98, 233), (234, 81, 33, 80), (76, 234, 80, 18), (32, 77, 235, 78), (78, 235, 73, 48), (84, 28, 85, 236), (237, 95, 37, 102), (103, 237, 102, 16), (15, 69, 238, 66), (69, 44, 63, 238), (238, 63, 29, 62), (66, 238, 62, 14), (18, 74, 239, 75), (74, 48, 72, 239), (239, 72, 22, 71), (75, 239, 71, 19), (36, 110, 240, 109), (110, 17, 104, 240), (240, 104, 16, 102), (109, 240, 102, 37), (11, 97, 241, 96), (97, 20, 93, 241), (241, 93, 21, 94), (96, 241, 94, 10), (35, 88, 242, 83), (88, 27, 89, 242), (53, 115, 243, 114), (115, 26, 116, 243), (243, 116, 25, 107), (114, 243, 107, 52), (244, 118, 26, 115), (113, 244, 115, 53), (33, 79, 245, 80), (79, 32, 78, 245), (245, 78, 48, 74), (80, 245, 74, 18), (29, 63, 246, 58), (63, 44, 64, 246), (60, 14, 61, 247), (247, 61, 30, 59), (54, 105, 248, 108), (108, 248, 112, 52), (27, 88, 249, 90), (88, 35, 87, 249), (249, 87, 31, 92), (90, 249, 92, 28), (35, 83, 250, 154), (154, 250, 153, 34), (38, 156, 251, 155), (155, 251, 157, 36), (158, 39, 159, 252), (252, 159, 37, 95), (39, 160, 253, 159), (160, 38, 155, 253), (253, 155, 36, 109), (159, 253, 109, 37), (292, 296, 254, 161), (161, 254, 156, 38), (295, 294, 162, 255), (255, 162, 39, 158), (294, 293, 256, 162), (293, 292, 161, 256), (256, 161, 38, 160), (162, 256, 160, 39), (163, 40, 164, 257), (257, 164, 21, 133), (40, 165, 258, 164), (165, 41, 166, 258), (258, 166, 10, 94), (164, 258, 94, 21), (41, 167, 259, 166), (166, 259, 123, 10), (326, 325, 168, 260), (260, 168, 40, 163), (325, 324, 261, 168), (324, 323, 169, 261), (261, 169, 41, 165), (168, 261, 165, 40), (323, 322, 262, 169), (169, 262, 167, 41), (42, 171, 263, 170), (170, 263, 131, 17), (172, 43, 173, 264), (264, 173, 36, 157), (43, 174, 265, 173), (174, 42, 170, 265), (265, 170, 17, 110), (173, 265, 110, 36), (297, 301, 266, 175), (175, 266, 171, 42), (300, 299, 176, 267), (267, 176, 43, 172), (299, 298, 268, 176), (298, 297, 175, 268), (268, 175, 42, 174), (176, 268, 174, 43), (46, 178, 269, 177), (177, 269, 64, 44), (179, 47, 180, 270), (270, 180, 45, 70), (47, 181, 271, 180), (181, 46, 177, 271), (271, 177, 44, 68), (180, 271, 68, 45), (302, 306, 272, 182), (182, 272, 178, 46), (305, 304, 183, 273), (273, 183, 47, 179), (304, 303, 274, 183), (303, 302, 182, 274), (274, 182, 46, 181), (183, 274, 181, 47), (184, 49, 185, 275), (275, 185, 48, 73), (49, 186, 276, 185), (186, 50, 187, 276), (276, 187, 22, 72), (185, 276, 72, 48), (50, 188, 277, 187), (187, 277, 137, 22), (331, 330, 189, 278), (278, 189, 49, 184), (330, 329, 279, 189), (329, 328, 190, 279), (279, 190, 50, 186), (189, 279, 186, 49), (328, 327, 280, 190), (190, 280, 188, 50), (52, 112, 281, 191), (191, 281, 99, 55), (113, 53, 192, 282), (282, 192, 56, 101), (53, 114, 283, 192), (114, 52, 191, 283), (283, 191, 55, 100), (192, 283, 100, 56), (307, 311, 284, 193), (193, 284, 105, 54), (310, 309, 194, 285), (285, 194, 25, 145), (309, 308, 286, 194), (308, 307, 193, 286), (286, 193, 54, 111), (194, 286, 111, 25), (1, 287, 288), (1, 289, 290), (1, 288, 291), (1, 291, 289), (4, 292, 293), (4, 293, 294), (4, 294, 295), (4, 296, 292), (6, 297, 298), (6, 298, 299), (6, 299, 300), (6, 301, 297), (7, 302, 303), (7, 303, 304), (7, 304, 305), (7, 306, 302), (9, 307, 308), (9, 308, 309), (9, 309, 310), (9, 311, 307), (3, 312, 313), (3, 314, 315), (3, 315, 312), (3, 316, 314), (2, 317, 318), (2, 319, 320), (2, 318, 321), (2, 321, 319), (5, 322, 323), (5, 323, 324), (5, 324, 325), (5, 325, 326), (8, 327, 328), (8, 328, 329), (8, 329, 330), (8, 330, 331), (82, 195, 463, 363), (195, 151, 362, 463), (342, 389, 500, 390), (357, 390, 500, 385), (358, 385, 500, 389), (362, 461, 501, 462), (461, 332, 438, 501), (151, 198, 461, 362), (198, 120, 332, 461), (356, 460, 502, 412), (412, 502, 459, 359), (502, 404, 360, 459), (460, 361, 404, 502), (85, 200, 460, 356), (200, 81, 361, 460), (359, 459, 201, 86), (459, 360, 77, 201), (343, 397, 503, 395), (373, 395, 503, 396), (372, 396, 503, 397), (358, 458, 504, 385), (385, 504, 457, 357), (504, 411, 355, 457), (458, 356, 411, 504), (387, 505, 458, 358), (505, 407, 356, 458), (357, 457, 506, 386), (457, 355, 410, 506), (566, 456, 507, 568), (568, 507, 454, 565), (507, 435, 353, 454), (456, 354, 435, 507), (567, 508, 456, 566), (508, 437, 354, 456), (565, 454, 509, 564), (454, 353, 455, 509), (352, 453, 510, 451), (451, 510, 452, 351), (510, 594, 593, 452), (453, 592, 594, 510), (140, 210, 453, 352), (210, 317, 592, 453), (351, 452, 211, 138), (452, 593, 320, 211), (347, 450, 511, 399), (399, 511, 449, 350), (511, 451, 351, 449), (450, 352, 451, 511), (135, 213, 450, 347), (213, 140, 352, 450), (350, 449, 214, 137), (449, 351, 138, 214), (349, 448, 512, 413), (413, 512, 447, 348), (512, 402, 346, 447), (448, 347, 402, 512), (133, 216, 448, 349), (216, 135, 347, 448), (348, 447, 217, 91), (447, 346, 76, 217), (345, 445, 513, 446), (445, 343, 393, 513), (344, 444, 514, 423), (423, 514, 445, 345), (514, 394, 343, 445), (444, 342, 394, 514), (422, 515, 444, 344), (515, 388, 342, 444), (590, 443, 221, 316), (443, 341, 126, 221), (589, 442, 516, 591), (591, 516, 443, 590), (516, 440, 341, 443), (442, 340, 440, 516), (313, 223, 442, 589), (223, 121, 340, 442), (341, 441, 224, 126), (441, 339, 98, 224), (340, 439, 517, 440), (440, 517, 441, 341), (517, 416, 339, 441), (439, 338, 416, 517), (121, 226, 439, 340), (226, 123, 338, 439), (353, 426, 518, 430), (382, 430, 518, 427), (380, 427, 518, 426), (519, 436, 384, 420), (393, 343, 436, 519), (343, 395, 520, 436), (436, 520, 419, 384), (520, 425, 383, 419), (395, 373, 425, 520), (86, 230, 408, 359), (230, 82, 363, 408), (373, 398, 521, 425), (425, 521, 418, 383), (120, 232, 438, 332), (348, 91, 233, 417), (417, 233, 98, 339), (234, 405, 361, 81), (76, 346, 405, 234), (360, 403, 235, 77), (403, 376, 73, 235), (407, 236, 85, 356), (522, 421, 365, 415), (422, 344, 421, 522), (343, 394, 523, 397), (397, 523, 391, 372), (523, 390, 357, 391), (394, 342, 390, 523), (346, 402, 524, 401), (401, 524, 400, 376), (524, 399, 350, 400), (402, 347, 399, 524), (364, 428, 525, 429), (429, 525, 423, 345), (525, 421, 344, 423), (428, 365, 421, 525), (339, 416, 526, 417), (417, 526, 413, 348), (526, 414, 349, 413), (416, 338, 414, 526), (363, 406, 527, 409), (409, 527, 410, 355), (381, 433, 528, 434), (434, 528, 435, 354), (528, 426, 353, 435), (433, 380, 426, 528), (529, 434, 354, 437), (432, 381, 434, 529), (361, 405, 530, 404), (404, 530, 403, 360), (530, 401, 376, 403), (405, 346, 401, 530), (357, 386, 531, 391), (391, 531, 392, 372), (388, 532, 389, 342), (532, 387, 358, 389), (382, 427, 533, 424), (427, 380, 431, 533), (355, 411, 534, 409), (409, 534, 408, 363), (534, 412, 359, 408), (411, 356, 412, 534), (363, 463, 535, 406), (463, 362, 462, 535), (366, 464, 536, 465), (464, 364, 466, 536), (467, 537, 468, 367), (537, 415, 365, 468), (367, 468, 538, 469), (469, 538, 464, 366), (538, 428, 364, 464), (468, 365, 428, 538), (569, 470, 539, 573), (470, 366, 465, 539), (572, 540, 471, 571), (540, 467, 367, 471), (571, 471, 541, 570), (570, 541, 470, 569), (541, 469, 366, 470), (471, 367, 469, 541), (163, 257, 472, 368), (257, 133, 349, 472), (368, 472, 542, 473), (473, 542, 474, 369), (542, 414, 338, 474), (472, 349, 414, 542), (369, 474, 259, 167), (474, 338, 123, 259), (326, 260, 475, 597), (260, 163, 368, 475), (597, 475, 543, 596), (596, 543, 476, 595), (543, 473, 369, 476), (475, 368, 473, 543), (595, 476, 262, 322), (476, 369, 167, 262), (370, 477, 544, 478), (477, 345, 446, 544), (479, 545, 480, 371), (545, 466, 364, 480), (371, 480, 546, 481), (481, 546, 477, 370), (546, 429, 345, 477), (480, 364, 429, 546), (574, 482, 547, 578), (482, 370, 478, 547), (577, 548, 483, 576), (548, 479, 371, 483), (576, 483, 549, 575), (575, 549, 482, 574), (549, 481, 370, 482), (483, 371, 481, 549), (374, 484, 550, 485), (484, 372, 392, 550), (486, 551, 487, 375), (551, 398, 373, 487), (375, 487, 552, 488), (488, 552, 484, 374), (552, 396, 372, 484), (487, 373, 396, 552), (579, 489, 553, 583), (489, 374, 485, 553), (582, 554, 490, 581), (554, 486, 375, 490), (581, 490, 555, 580), (580, 555, 489, 579), (555, 488, 374, 489), (490, 375, 488, 555), (184, 275, 491, 377), (275, 73, 376, 491), (377, 491, 556, 492), (492, 556, 493, 378), (556, 400, 350, 493), (491, 376, 400, 556), (378, 493, 277, 188), (493, 350, 137, 277), (331, 278, 494, 600), (278, 184, 377, 494), (600, 494, 557, 599), (599, 557, 495, 598), (557, 492, 378, 495), (494, 377, 492, 557), (598, 495, 280, 327), (495, 378, 188, 280), (380, 496, 558, 431), (496, 383, 418, 558), (432, 559, 497, 381), (559, 420, 384, 497), (381, 497, 560, 433), (433, 560, 496, 380), (560, 419, 383, 496), (497, 384, 419, 560), (584, 498, 561, 588), (498, 382, 424, 561), (587, 562, 499, 586), (562, 455, 353, 499), (586, 499, 563, 585), (585, 563, 498, 584), (563, 430, 382, 498), (499, 353, 430, 563), (333, 565, 564), (333, 567, 566), (333, 568, 565), (333, 566, 568), (334, 570, 569), (334, 571, 570), (334, 572, 571), (334, 569, 573), (335, 575, 574), (335, 576, 575), (335, 577, 576), (335, 574, 578), (336, 580, 579), (336, 581, 580), (336, 582, 581), (336, 579, 583), (337, 585, 584), (337, 586, 585), (337, 587, 586), (337, 584, 588), (3, 313, 589), (3, 591, 590), (3, 589, 591), (3, 590, 316), (2, 592, 317), (2, 320, 593), (2, 594, 592), (2, 593, 594), (5, 595, 322), (5, 596, 595), (5, 597, 596), (5, 326, 597), (8, 598, 327), (8, 599, 598), (8, 600, 599), (8, 331, 600), (672, 763, 729, 631), (763, 727, 630, 729), (610, 654, 764, 655), (625, 655, 764, 653), (626, 653, 764, 654), (630, 728, 197, 153), (728, 601, 119, 197), (727, 765, 728, 630), (765, 698, 601, 728), (624, 726, 766, 679), (679, 766, 725, 627), (766, 669, 628, 725), (726, 629, 669, 766), (673, 767, 726, 624), (767, 671, 629, 726), (627, 725, 768, 674), (725, 628, 667, 768), (611, 660, 769, 658), (641, 658, 769, 659), (640, 659, 769, 660), (626, 724, 770, 653), (653, 770, 723, 625), (770, 677, 623, 723), (724, 624, 677, 770), (59, 204, 724, 626), (204, 84, 624, 724), (625, 723, 205, 58), (723, 623, 89, 205), (822, 722, 771, 823), (823, 771, 721, 821), (771, 696, 621, 721), (722, 622, 696, 771), (290, 207, 722, 822), (207, 118, 622, 722), (821, 721, 208, 287), (721, 621, 145, 208), (620, 720, 772, 718), (718, 772, 719, 619), (772, 845, 843, 719), (720, 842, 845, 772), (717, 773, 720, 620), (773, 841, 842, 720), (619, 719, 774, 715), (719, 843, 844, 774), (615, 716, 775, 661), (661, 775, 713, 618), (775, 718, 619, 713), (716, 620, 718, 775), (712, 776, 716, 615), (776, 717, 620, 716), (618, 713, 777, 714), (713, 619, 715, 777), (617, 711, 778, 680), (680, 778, 709, 616), (778, 665, 614, 709), (711, 615, 665, 778), (710, 779, 711, 617), (779, 712, 615, 711), (616, 709, 780, 678), (709, 614, 666, 780), (613, 708, 218, 131), (708, 611, 65, 218), (612, 707, 781, 687), (687, 781, 708, 613), (781, 657, 611, 708), (707, 610, 657, 781), (103, 220, 707, 612), (220, 60, 610, 707), (838, 706, 782, 840), (706, 609, 704, 782), (836, 705, 783, 839), (839, 783, 706, 838), (783, 702, 609, 706), (705, 608, 702, 783), (837, 784, 705, 836), (784, 699, 608, 705), (609, 703, 785, 704), (703, 607, 684, 785), (608, 700, 786, 702), (702, 786, 703, 609), (786, 682, 607, 703), (700, 606, 682, 786), (699, 787, 700, 608), (787, 701, 606, 700), (621, 689, 788, 693), (650, 693, 788, 690), (648, 690, 788, 689), (228, 697, 652, 101), (65, 611, 697, 228), (611, 658, 789, 697), (697, 789, 685, 652), (789, 688, 651, 685), (658, 641, 688, 789), (674, 790, 675, 627), (790, 672, 631, 675), (641, 70, 231, 688), (688, 231, 99, 651), (698, 232, 119, 601), (616, 678, 791, 683), (683, 791, 684, 607), (792, 670, 629, 671), (666, 614, 670, 792), (628, 668, 793, 667), (668, 644, 663, 793), (84, 236, 673, 624), (237, 686, 633, 95), (103, 612, 686, 237), (611, 657, 794, 660), (660, 794, 656, 640), (794, 655, 625, 656), (657, 610, 655, 794), (614, 665, 795, 664), (664, 795, 662, 644), (795, 661, 618, 662), (665, 615, 661, 795), (632, 691, 796, 692), (692, 796, 687, 613), (796, 686, 612, 687), (691, 633, 686, 796), (607, 682, 797, 683), (683, 797, 680, 616), (797, 681, 617, 680), (682, 606, 681, 797), (631, 83, 242, 676), (676, 242, 89, 623), (649, 694, 798, 695), (695, 798, 696, 622), (798, 689, 621, 696), (694, 648, 689, 798), (244, 695, 622, 118), (113, 649, 695, 244), (629, 670, 799, 669), (669, 799, 668, 628), (799, 664, 644, 668), (670, 614, 664, 799), (625, 58, 246, 656), (656, 246, 64, 640), (60, 247, 654, 610), (247, 59, 626, 654), (650, 690, 248, 105), (690, 648, 112, 248), (623, 677, 800, 676), (676, 800, 675, 631), (800, 679, 627, 675), (677, 624, 679, 800), (631, 729, 250, 83), (729, 630, 153, 250), (634, 730, 251, 156), (730, 632, 157, 251), (158, 252, 731, 635), (252, 95, 633, 731), (635, 731, 801, 732), (732, 801, 730, 634), (801, 691, 632, 730), (731, 633, 691, 801), (824, 733, 254, 296), (733, 634, 156, 254), (295, 255, 734, 826), (255, 158, 635, 734), (826, 734, 802, 825), (825, 802, 733, 824), (802, 732, 634, 733), (734, 635, 732, 802), (735, 803, 736, 636), (803, 710, 617, 736), (636, 736, 804, 737), (737, 804, 738, 637), (804, 681, 606, 738), (736, 617, 681, 804), (637, 738, 805, 739), (738, 606, 701, 805), (850, 806, 740, 849), (806, 735, 636, 740), (849, 740, 807, 848), (848, 807, 741, 847), (807, 737, 637, 741), (740, 636, 737, 807), (847, 741, 808, 846), (741, 637, 739, 808), (638, 742, 263, 171), (742, 613, 131, 263), (172, 264, 743, 639), (264, 157, 632, 743), (639, 743, 809, 744), (744, 809, 742, 638), (809, 692, 613, 742), (743, 632, 692, 809), (827, 745, 266, 301), (745, 638, 171, 266), (300, 267, 746, 829), (267, 172, 639, 746), (829, 746, 810, 828), (828, 810, 745, 827), (810, 744, 638, 745), (746, 639, 744, 810), (642, 747, 269, 178), (747, 640, 64, 269), (179, 270, 748, 643), (270, 70, 641, 748), (643, 748, 811, 749), (749, 811, 747, 642), (811, 659, 640, 747), (748, 641, 659, 811), (830, 750, 272, 306), (750, 642, 178, 272), (305, 273, 751, 832), (273, 179, 643, 751), (832, 751, 812, 831), (831, 812, 750, 830), (812, 749, 642, 750), (751, 643, 749, 812), (752, 813, 753, 645), (813, 663, 644, 753), (645, 753, 814, 754), (754, 814, 755, 646), (814, 662, 618, 755), (753, 644, 662, 814), (646, 755, 815, 756), (755, 618, 714, 815), (855, 816, 757, 854), (816, 752, 645, 757), (854, 757, 817, 853), (853, 817, 758, 852), (817, 754, 646, 758), (757, 645, 754, 817), (852, 758, 818, 851), (758, 646, 756, 818), (648, 759, 281, 112), (759, 651, 99, 281), (113, 282, 760, 649), (282, 101, 652, 760), (649, 760, 819, 694), (694, 819, 759, 648), (819, 685, 651, 759), (760, 652, 685, 819), (833, 761, 284, 311), (761, 650, 105, 284), (310, 285, 762, 835), (285, 145, 621, 762), (835, 762, 820, 834), (834, 820, 761, 833), (820, 693, 650, 761), (762, 621, 693, 820), (1, 821, 287), (1, 290, 822), (1, 823, 821), (1, 822, 823), (4, 825, 824), (4, 826, 825), (4, 295, 826), (4, 824, 296), (6, 828, 827), (6, 829, 828), (6, 300, 829), (6, 827, 301), (7, 831, 830), (7, 832, 831), (7, 305, 832), (7, 830, 306), (9, 834, 833), (9, 835, 834), (9, 310, 835), (9, 833, 311), (603, 837, 836), (603, 839, 838), (603, 836, 839), (603, 838, 840), (602, 842, 841), (602, 844, 843), (602, 845, 842), (602, 843, 845), (604, 847, 846), (604, 848, 847), (604, 849, 848), (604, 850, 849), (605, 852, 851), (605, 853, 852), (605, 854, 853), (605, 855, 854), (672, 882, 961, 763), (763, 961, 881, 727), (861, 906, 991, 905), (876, 904, 991, 906), (877, 905, 991, 904), (881, 462, 501, 960), (960, 501, 438, 856), (727, 881, 960, 765), (765, 960, 856, 698), (875, 922, 992, 959), (922, 878, 958, 992), (992, 958, 879, 917), (959, 992, 917, 880), (673, 875, 959, 767), (767, 959, 880, 671), (878, 674, 768, 958), (958, 768, 667, 879), (862, 909, 993, 911), (892, 910, 993, 909), (891, 911, 993, 910), (877, 904, 994, 957), (904, 876, 956, 994), (994, 956, 874, 921), (957, 994, 921, 875), (387, 877, 957, 505), (505, 957, 875, 407), (876, 386, 506, 956), (956, 506, 410, 874), (1024, 1025, 995, 955), (1025, 1023, 954, 995), (995, 954, 872, 938), (955, 995, 938, 873), (567, 1024, 955, 508), (508, 955, 873, 437), (1023, 564, 509, 954), (954, 509, 455, 872), (871, 951, 996, 953), (951, 870, 952, 996), (996, 952, 1042, 1043), (953, 996, 1043, 1041), (717, 871, 953, 773), (773, 953, 1041, 841), (870, 715, 774, 952), (952, 774, 844, 1042), (866, 912, 997, 950), (912, 869, 949, 997), (997, 949, 870, 951), (950, 997, 951, 871), (712, 866, 950, 776), (776, 950, 871, 717), (869, 714, 777, 949), (949, 777, 715, 870), (868, 923, 998, 948), (923, 867, 947, 998), (998, 947, 865, 915), (948, 998, 915, 866), (710, 868, 948, 779), (779, 948, 866, 712), (867, 678, 780, 947), (947, 780, 666, 865), (864, 446, 513, 946), (946, 513, 393, 862), (863, 929, 999, 945), (929, 864, 946, 999), (999, 946, 862, 908), (945, 999, 908, 861), (422, 863, 945, 515), (515, 945, 861, 388), (1039, 840, 782, 944), (944, 782, 704, 860), (1038, 1040, 1000, 943), (1040, 1039, 944, 1000), (1000, 944, 860, 941), (943, 1000, 941, 859), (837, 1038, 943, 784), (784, 943, 859, 699), (860, 704, 785, 942), (942, 785, 684, 858), (859, 941, 1001, 940), (941, 860, 942, 1001), (1001, 942, 858, 925), (940, 1001, 925, 857), (699, 859, 940, 787), (787, 940, 857, 701), (872, 935, 1002, 931), (901, 932, 1002, 935), (899, 931, 1002, 932), (519, 420, 903, 939), (393, 519, 939, 862), (862, 939, 1003, 909), (939, 903, 927, 1003), (1003, 927, 902, 930), (909, 1003, 930, 892), (674, 878, 919, 790), (790, 919, 882, 672), (892, 930, 521, 398), (930, 902, 418, 521), (698, 856, 438, 232), (867, 926, 791, 678), (926, 858, 684, 791), (792, 671, 880, 918), (666, 792, 918, 865), (879, 667, 793, 916), (916, 793, 663, 895), (407, 875, 673, 236), (522, 415, 884, 928), (422, 522, 928, 863), (862, 911, 1004, 908), (911, 891, 907, 1004), (1004, 907, 876, 906), (908, 1004, 906, 861), (865, 914, 1005, 915), (914, 895, 913, 1005), (1005, 913, 869, 912), (915, 1005, 912, 866), (883, 934, 1006, 933), (934, 864, 929, 1006), (1006, 929, 863, 928), (933, 1006, 928, 884), (858, 926, 1007, 925), (926, 867, 923, 1007), (1007, 923, 868, 924), (925, 1007, 924, 857), (882, 920, 527, 406), (920, 874, 410, 527), (900, 937, 1008, 936), (937, 873, 938, 1008), (1008, 938, 872, 931), (936, 1008, 931, 899), (529, 437, 873, 937), (432, 529, 937, 900), (880, 917, 1009, 918), (917, 879, 916, 1009), (1009, 916, 895, 914), (918, 1009, 914, 865), (876, 907, 531, 386), (907, 891, 392, 531), (388, 861, 905, 532), (532, 905, 877, 387), (901, 424, 533, 932), (932, 533, 431, 899), (874, 920, 1010, 921), (920, 882, 919, 1010), (1010, 919, 878, 922), (921, 1010, 922, 875), (882, 406, 535, 961), (961, 535, 462, 881), (885, 465, 536, 962), (962, 536, 466, 883), (467, 886, 963, 537), (537, 963, 884, 415), (886, 964, 1011, 963), (964, 885, 962, 1011), (1011, 962, 883, 933), (963, 1011, 933, 884), (1026, 573, 539, 965), (965, 539, 465, 885), (572, 1028, 966, 540), (540, 966, 886, 467), (1028, 1027, 1012, 966), (1027, 1026, 965, 1012), (1012, 965, 885, 964), (966, 1012, 964, 886), (735, 887, 967, 803), (803, 967, 868, 710), (887, 968, 1013, 967), (968, 888, 969, 1013), (1013, 969, 857, 924), (967, 1013, 924, 868), (888, 739, 805, 969), (969, 805, 701, 857), (850, 1046, 970, 806), (806, 970, 887, 735), (1046, 1045, 1014, 970), (1045, 1044, 971, 1014), (1014, 971, 888, 968), (970, 1014, 968, 887), (1044, 846, 808, 971), (971, 808, 739, 888), (889, 478, 544, 972), (972, 544, 446, 864), (479, 890, 973, 545), (545, 973, 883, 466), (890, 974, 1015, 973), (974, 889, 972, 1015), (1015, 972, 864, 934), (973, 1015, 934, 883), (1029, 578, 547, 975), (975, 547, 478, 889), (577, 1031, 976, 548), (548, 976, 890, 479), (1031, 1030, 1016, 976), (1030, 1029, 975, 1016), (1016, 975, 889, 974), (976, 1016, 974, 890), (893, 485, 550, 977), (977, 550, 392, 891), (486, 894, 978, 551), (551, 978, 892, 398), (894, 979, 1017, 978), (979, 893, 977, 1017), (1017, 977, 891, 910), (978, 1017, 910, 892), (1032, 583, 553, 980), (980, 553, 485, 893), (582, 1034, 981, 554), (554, 981, 894, 486), (1034, 1033, 1018, 981), (1033, 1032, 980, 1018), (1018, 980, 893, 979), (981, 1018, 979, 894), (752, 896, 982, 813), (813, 982, 895, 663), (896, 983, 1019, 982), (983, 897, 984, 1019), (1019, 984, 869, 913), (982, 1019, 913, 895), (897, 756, 815, 984), (984, 815, 714, 869), (855, 1049, 985, 816), (816, 985, 896, 752), (1049, 1048, 1020, 985), (1048, 1047, 986, 1020), (1020, 986, 897, 983), (985, 1020, 983, 896), (1047, 851, 818, 986), (986, 818, 756, 897), (899, 431, 558, 987), (987, 558, 418, 902), (432, 900, 988, 559), (559, 988, 903, 420), (900, 936, 1021, 988), (936, 899, 987, 1021), (1021, 987, 902, 927), (988, 1021, 927, 903), (1035, 588, 561, 989), (989, 561, 424, 901), (587, 1037, 990, 562), (562, 990, 872, 455), (1037, 1036, 1022, 990), (1036, 1035, 989, 1022), (1022, 989, 901, 935), (990, 1022, 935, 872), (333, 564, 1023), (333, 1024, 567), (333, 1023, 1025), (333, 1025, 1024), (334, 1026, 1027), (334, 1027, 1028), (334, 1028, 572), (334, 573, 1026), (335, 1029, 1030), (335, 1030, 1031), (335, 1031, 577), (335, 578, 1029), (336, 1032, 1033), (336, 1033, 1034), (336, 1034, 582), (336, 583, 1032), (337, 1035, 1036), (337, 1036, 1037), (337, 1037, 587), (337, 588, 1035), (603, 1038, 837), (603, 1039, 1040), (603, 1040, 1038), (603, 840, 1039), (602, 841, 1041), (602, 1042, 844), (602, 1041, 1043), (602, 1043, 1042), (604, 846, 1044), (604, 1044, 1045), (604, 1045, 1046), (604, 1046, 850), (605, 851, 1047), (605, 1047, 1048), (605, 1048, 1049), (605, 1049, 855)])
me_cube_002.update()

# ---- objects
ob_cube = bpy.data.objects.new('Cube', me_cube_002)

# ---- transforms, parenting, visibility, modifiers, constraints
ob_cube.location = (0.0, 0.0, 0.0)

# ---- collection membership
col_collection.objects.link(ob_cube)

# ---- scene / render settings (as saved in the file)
scene.frame_start = 1; scene.frame_end = 250; scene.frame_set(1)
scene.render.engine = 'BLENDER_EEVEE_NEXT'
bpy.context.view_layer.update()

# ---- added for rendering (the .blend has no active camera and no usable light): camera, sun
cam_auto = bpy.data.cameras.new('AutoCamera')
cam_auto.lens = 50.0
cam_auto.sensor_width = 36.0
cam_auto.clip_end = 1000.0
ob_auto_camera = bpy.data.objects.new('AutoCamera', cam_auto)
scene.collection.objects.link(ob_auto_camera)
ob_auto_camera.location = (6.42139, -7.70567, 7.15203)
ob_auto_camera.rotation_euler = (1.09748, -7.21219e-08, 0.694738)
scene.camera = ob_auto_camera
light_auto_sun = bpy.data.lights.new('AutoSun', 'SUN')
light_auto_sun.energy = 3.0
light_auto_sun.angle = 0.0523599
ob_auto_sun = bpy.data.objects.new('AutoSun', light_auto_sun)
scene.collection.objects.link(ob_auto_sun)
ob_auto_sun.rotation_euler = (0.872665, 0.174533, 0.523599)
bpy.context.view_layer.update()
